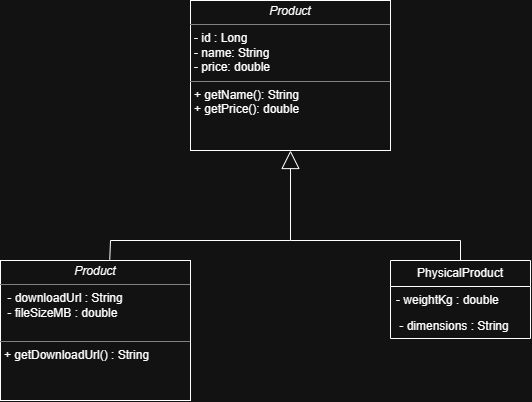

The diagram above was exported from draw.io. Its source (the exported page's mxGraphModel, read from the mxfile embedded in the PNG):
<mxGraphModel dx="1036" dy="523" grid="1" gridSize="10" guides="1" tooltips="1" connect="1" arrows="1" fold="1" page="1" pageScale="1" pageWidth="850" pageHeight="1100" math="0" shadow="0">
  <root>
    <mxCell id="0" />
    <mxCell id="1" parent="0" />
    <mxCell id="xT68C3tTAoIqqvfgbtYS-8" parent="1" style="swimlane;fontStyle=1;align=center;verticalAlign=top;childLayout=stackLayout;horizontal=1;startSize=26;horizontalStack=0;resizeParent=1;resizeParentMax=0;resizeLast=0;collapsible=1;marginBottom=0;whiteSpace=wrap;html=1;" value="Classname" vertex="1">
      <mxGeometry height="86" width="160" x="350" y="180" as="geometry" />
    </mxCell>
    <mxCell id="xT68C3tTAoIqqvfgbtYS-9" parent="xT68C3tTAoIqqvfgbtYS-8" style="text;strokeColor=none;fillColor=none;align=left;verticalAlign=top;spacingLeft=4;spacingRight=4;overflow=hidden;rotatable=0;points=[[0,0.5],[1,0.5]];portConstraint=eastwest;whiteSpace=wrap;html=1;" value="+ field: type" vertex="1">
      <mxGeometry height="26" width="160" y="26" as="geometry" />
    </mxCell>
    <mxCell id="xT68C3tTAoIqqvfgbtYS-10" parent="xT68C3tTAoIqqvfgbtYS-8" style="line;strokeWidth=1;fillColor=none;align=left;verticalAlign=middle;spacingTop=-1;spacingLeft=3;spacingRight=3;rotatable=0;labelPosition=right;points=[];portConstraint=eastwest;strokeColor=inherit;labelPerimeter=1;" value="" vertex="1">
      <mxGeometry height="8" width="160" y="52" as="geometry" />
    </mxCell>
    <mxCell id="xT68C3tTAoIqqvfgbtYS-11" parent="xT68C3tTAoIqqvfgbtYS-8" style="text;strokeColor=none;fillColor=none;align=left;verticalAlign=top;spacingLeft=4;spacingRight=4;overflow=hidden;rotatable=0;points=[[0,0.5],[1,0.5]];portConstraint=eastwest;whiteSpace=wrap;html=1;" value="+ method(type): type" vertex="1">
      <mxGeometry height="26" width="160" y="60" as="geometry" />
    </mxCell>
    <mxCell id="xT68C3tTAoIqqvfgbtYS-13" parent="1" style="verticalAlign=top;align=left;overflow=fill;html=1;whiteSpace=wrap;" value="&lt;p style=&quot;margin:0px;margin-top:4px;text-align:center;&quot;&gt;&lt;i&gt;Product&lt;/i&gt;&lt;br&gt;&lt;/p&gt;&lt;hr size=&quot;1&quot; style=&quot;border-style:solid;&quot;&gt;&lt;p style=&quot;margin:0px;margin-left:4px;&quot;&gt;- id : Long&lt;/p&gt;&lt;p style=&quot;margin:0px;margin-left:4px;&quot;&gt;- name: String&lt;/p&gt;&lt;p style=&quot;margin:0px;margin-left:4px;&quot;&gt;- price: double&lt;/p&gt;&lt;hr size=&quot;1&quot; style=&quot;border-style:solid;&quot;&gt;&lt;p style=&quot;margin:0px;margin-left:4px;&quot;&gt;+ getName(): String&lt;br&gt;+ getPrice(): double&lt;/p&gt;" vertex="1">
      <mxGeometry height="150" width="200" x="320" y="160" as="geometry" />
    </mxCell>
    <mxCell id="xT68C3tTAoIqqvfgbtYS-16" edge="1" parent="1" style="endArrow=block;endSize=16;endFill=0;html=1;rounded=0;defaultLabelBackgroundColor=page;entryX=0.5;entryY=1;entryDx=0;entryDy=0;" target="xT68C3tTAoIqqvfgbtYS-13" value="">
      <mxGeometry relative="1" width="160" as="geometry">
        <mxPoint x="420" y="400" as="sourcePoint" />
        <mxPoint x="480" y="410" as="targetPoint" />
      </mxGeometry>
    </mxCell>
    <mxCell id="xT68C3tTAoIqqvfgbtYS-18" parent="1" style="verticalAlign=top;align=left;overflow=fill;html=1;whiteSpace=wrap;" value="&lt;p style=&quot;margin:0px;margin-top:4px;text-align:center;&quot;&gt;&lt;i&gt;Product&lt;/i&gt;&lt;br&gt;&lt;/p&gt;&lt;hr size=&quot;1&quot; style=&quot;border-style:solid;&quot;&gt;&lt;p style=&quot;margin:0px;margin-left:4px;&quot;&gt;&amp;nbsp;- downloadUrl : String&amp;nbsp;&lt;/p&gt;&lt;p style=&quot;margin:0px;margin-left:4px;&quot;&gt;&amp;nbsp;- fileSizeMB : double&amp;nbsp;&lt;/p&gt;&lt;p style=&quot;margin:0px;margin-left:4px;&quot;&gt;&amp;nbsp;&lt;/p&gt;&lt;hr size=&quot;1&quot; style=&quot;border-style:solid;&quot;&gt;&lt;p style=&quot;margin:0px;margin-left:4px;&quot;&gt;+ getDownloadUrl() : String&lt;/p&gt;" vertex="1">
      <mxGeometry height="140" width="190" x="130" y="420" as="geometry" />
    </mxCell>
    <mxCell id="xT68C3tTAoIqqvfgbtYS-22" parent="1" style="swimlane;fontStyle=0;childLayout=stackLayout;horizontal=1;startSize=26;fillColor=none;horizontalStack=0;resizeParent=1;resizeParentMax=0;resizeLast=0;collapsible=1;marginBottom=0;whiteSpace=wrap;html=1;" value=" PhysicalProduct" vertex="1">
      <mxGeometry height="78" width="140" x="520" y="420" as="geometry" />
    </mxCell>
    <mxCell id="xT68C3tTAoIqqvfgbtYS-23" parent="xT68C3tTAoIqqvfgbtYS-22" style="text;strokeColor=none;fillColor=none;align=left;verticalAlign=top;spacingLeft=4;spacingRight=4;overflow=hidden;rotatable=0;points=[[0,0.5],[1,0.5]];portConstraint=eastwest;whiteSpace=wrap;html=1;" value=" - weightKg : double&lt;div&gt;&lt;br&gt;&lt;/div&gt;" vertex="1">
      <mxGeometry height="26" width="140" y="26" as="geometry" />
    </mxCell>
    <mxCell id="xT68C3tTAoIqqvfgbtYS-24" parent="xT68C3tTAoIqqvfgbtYS-22" style="text;strokeColor=none;fillColor=none;align=left;verticalAlign=top;spacingLeft=4;spacingRight=4;overflow=hidden;rotatable=0;points=[[0,0.5],[1,0.5]];portConstraint=eastwest;whiteSpace=wrap;html=1;" value="&amp;nbsp;- dimensions : String" vertex="1">
      <mxGeometry height="26" width="140" y="52" as="geometry" />
    </mxCell>
    <mxCell id="xT68C3tTAoIqqvfgbtYS-26" edge="1" parent="1" style="endArrow=none;html=1;rounded=0;defaultLabelBackgroundColor=page;entryX=0.575;entryY=-0.005;entryDx=0;entryDy=0;entryPerimeter=0;" target="xT68C3tTAoIqqvfgbtYS-18" value="">
      <mxGeometry height="50" relative="1" width="50" as="geometry">
        <mxPoint x="240" y="400" as="sourcePoint" />
        <mxPoint x="480" y="460" as="targetPoint" />
      </mxGeometry>
    </mxCell>
    <mxCell id="xT68C3tTAoIqqvfgbtYS-27" edge="1" parent="1" style="endArrow=none;html=1;rounded=0;defaultLabelBackgroundColor=page;" value="">
      <mxGeometry height="50" relative="1" width="50" x="-0.4857" as="geometry">
        <Array as="points">
          <mxPoint x="420" y="400" />
        </Array>
        <mxPoint x="240" y="400" as="sourcePoint" />
        <mxPoint x="590" y="400" as="targetPoint" />
      </mxGeometry>
    </mxCell>
    <mxCell id="xT68C3tTAoIqqvfgbtYS-28" edge="1" parent="1" style="endArrow=none;html=1;rounded=0;defaultLabelBackgroundColor=page;" value="">
      <mxGeometry height="50" relative="1" width="50" as="geometry">
        <mxPoint x="590" y="420" as="sourcePoint" />
        <mxPoint x="590" y="400" as="targetPoint" />
      </mxGeometry>
    </mxCell>
  </root>
</mxGraphModel>